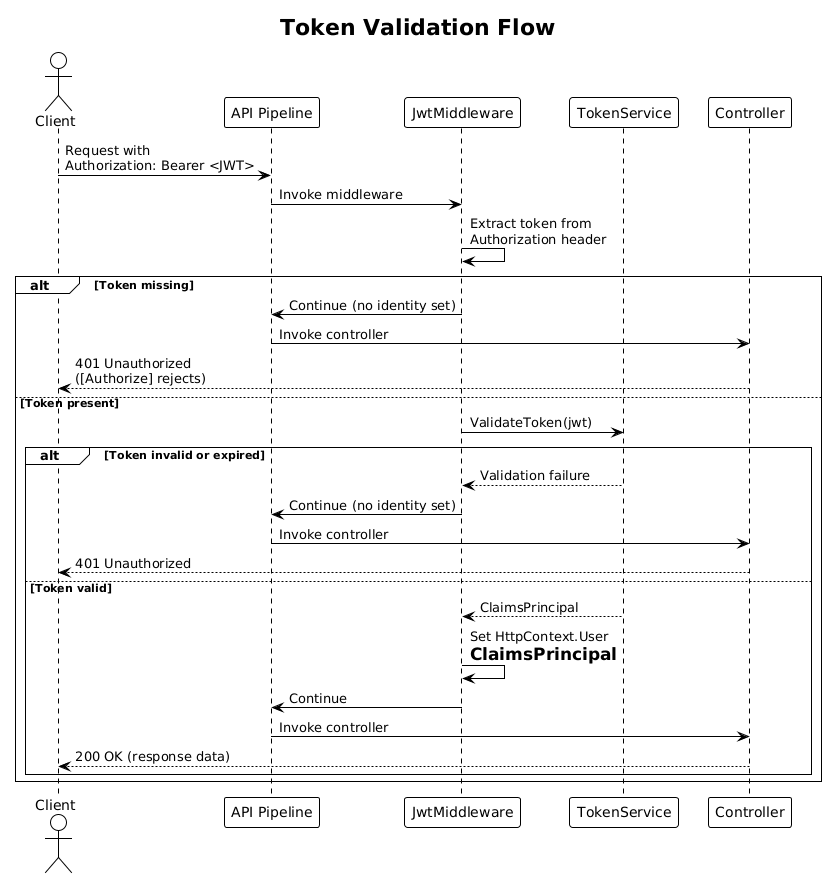

The diagram above was rendered by PlantUML. Its source (embedded in the PNG):
@startuml
!theme plain

title Token Validation Flow

actor "Client" as client
participant "API Pipeline" as api
participant "JwtMiddleware" as mw
participant "TokenService" as token
participant "Controller" as ctrl

client -> api : Request with\nAuthorization: Bearer <JWT>
api -> mw : Invoke middleware

mw -> mw : Extract token from\nAuthorization header

alt Token missing
    mw -> api : Continue (no identity set)
    api -> ctrl : Invoke controller
    ctrl --> client : 401 Unauthorized\n([Authorize] rejects)
else Token present
    mw -> token : ValidateToken(jwt)
    alt Token invalid or expired
        token --> mw : Validation failure
        mw -> api : Continue (no identity set)
        api -> ctrl : Invoke controller
        ctrl --> client : 401 Unauthorized
    else Token valid
        token --> mw : ClaimsPrincipal
        mw -> mw : Set HttpContext.User\n= ClaimsPrincipal
        mw -> api : Continue
        api -> ctrl : Invoke controller
        ctrl --> client : 200 OK (response data)
    end
end
@enduml